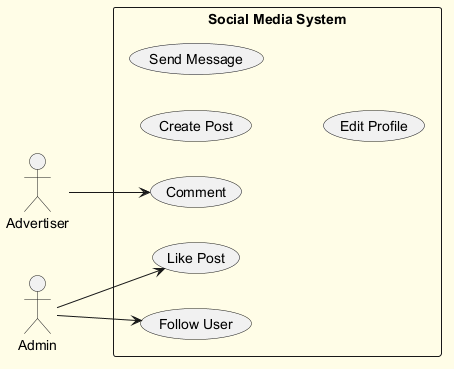

The diagram above was rendered by PlantUML. Its source (embedded in the PNG):
@startuml
skinparam backgroundColor #FFFDE7
skinparam classBackgroundColor #FFF9C4
skinparam classBorderColor #F57F17
left to right direction
actor "Advertiser" as Advertiser
actor "Admin" as Admin
rectangle "Social Media System" {
  usecase "Create Post" as UC_CreatePost
  usecase "Send Message" as UC_SendMessage
  usecase "Comment" as UC_Comment
  usecase "Like Post" as UC_LikePost
  usecase "Follow User" as UC_FollowUser
  usecase "Edit Profile" as UC_EditProfile
}
Advertiser --> UC_Comment
Admin --> UC_FollowUser
Admin --> UC_LikePost
@enduml